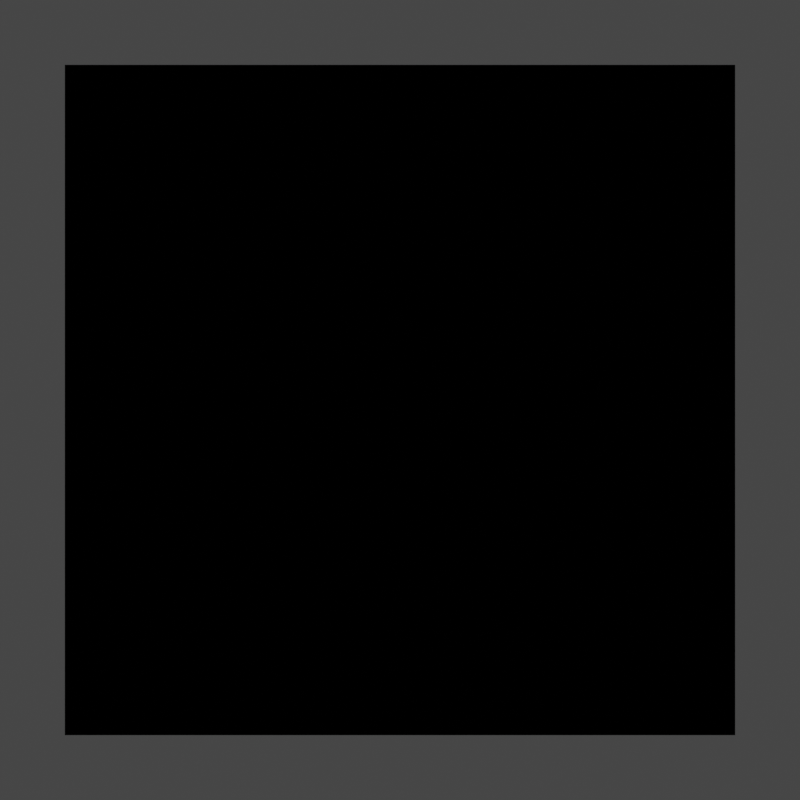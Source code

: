 # Source: binary-numbers.blend  (saved by Blender 3.0.42; exported with 4.5.12 LTS)
import bpy
from mathutils import Matrix  # noqa: F401  (used for matrix-valued properties, if any)

bpy.ops.wm.read_factory_settings(use_empty=True)
scene = bpy.context.scene
scene.name = 'Scene'

# ---- collections
col_collection = bpy.data.collections.new('Collection'); scene.collection.children.link(col_collection)

# ---- materials (node trees are filled in below, after node groups)
mat_material_001 = bpy.data.materials.new('Material.001')
mat_material_001.use_transparent_shadow = False

# ---- node groups
ng_nodegroup_002 = bpy.data.node_groups.new('NodeGroup.002', 'ShaderNodeTree')
_s = ng_nodegroup_002.interface.new_socket(name='Distance', in_out='OUTPUT', socket_type='NodeSocketFloat')
_s = ng_nodegroup_002.interface.new_socket(name='Vector', in_out='INPUT', socket_type='NodeSocketVector')
_s.min_value = -1e+04
_s.max_value = 1e+04
_N = ng_nodegroup_002.nodes; _L = ng_nodegroup_002.links
n0 = _N.new('ShaderNodeSeparateXYZ'); n0.name = 'Separate XYZ'; n0.location = (0, 0)
n1 = _N.new('NodeGroupInput'); n1.name = 'Group Input'; n1.location = (-200, 0)
n2 = _N.new('NodeGroupOutput'); n2.name = 'Group Output'; n2.location = (190, 0)
_L.new(n1.outputs[0], n0.inputs[0])
_L.new(n0.outputs[0], n2.inputs[0])
n2.is_active_output = True
ng_nodegroup_003 = bpy.data.node_groups.new('NodeGroup.003', 'ShaderNodeTree')
_s = ng_nodegroup_003.interface.new_socket(name='Bars', in_out='OUTPUT', socket_type='NodeSocketFloat')
_s = ng_nodegroup_003.interface.new_socket(name='Number', in_out='INPUT', socket_type='NodeSocketFloat')
_s.default_value = 0.5
_s.min_value = -1e+04
_s.max_value = 1e+04
_s = ng_nodegroup_003.interface.new_socket(name='Min Bars', in_out='INPUT', socket_type='NodeSocketFloat')
_s.default_value = 6.0
_s.min_value = -1e+04
_s.max_value = 1e+04
_N = ng_nodegroup_003.nodes; _L = ng_nodegroup_003.links
n0 = _N.new('ShaderNodeMath'); n0.name = 'Math.009'; n0.location = (-254, 57)
n0.operation = 'LOGARITHM'
n0.inputs[1].default_value = 2.0
n1 = _N.new('ShaderNodeMath'); n1.name = 'Math.010'; n1.location = (-69, -82)
n1.inputs[1].default_value = 1.0
n2 = _N.new('ShaderNodeMath'); n2.name = 'Math.012'; n2.location = (224, 127)
n2.operation = 'MAXIMUM'
n3 = _N.new('ShaderNodeMath'); n3.name = 'Math.008'; n3.location = (23, 73)
n3.operation = 'TRUNC'
n3.inputs[1].default_value = 2.0
n4 = _N.new('NodeGroupOutput'); n4.name = 'Group Output'; n4.location = (414, 22)
n5 = _N.new('NodeGroupInput'); n5.name = 'Group Input'; n5.location = (-492, 272)
_L.new(n5.outputs[0], n0.inputs[0])
_L.new(n2.outputs[0], n4.inputs[0])
_L.new(n5.outputs[1], n2.inputs[1])
_L.new(n0.outputs[0], n1.inputs[0])
_L.new(n1.outputs[0], n3.inputs[0])
_L.new(n3.outputs[0], n2.inputs[0])
n4.is_active_output = True
ng_nodegroup_004 = bpy.data.node_groups.new('NodeGroup.004', 'ShaderNodeTree')
_s = ng_nodegroup_004.interface.new_socket(name='Value', in_out='OUTPUT', socket_type='NodeSocketFloat')
_s = ng_nodegroup_004.interface.new_socket(name='Number', in_out='INPUT', socket_type='NodeSocketFloat')
_s.default_value = 0.5
_s.min_value = -1e+04
_s.max_value = 1e+04
_s = ng_nodegroup_004.interface.new_socket(name='Bars', in_out='INPUT', socket_type='NodeSocketFloat')
_s.default_value = 3.0
_s.min_value = -1e+04
_s.max_value = 1e+04
_s = ng_nodegroup_004.interface.new_socket(name='Distance', in_out='INPUT', socket_type='NodeSocketFloat')
_s.default_value = 0.5
_s.min_value = -1e+04
_s.max_value = 1e+04
_N = ng_nodegroup_004.nodes; _L = ng_nodegroup_004.links
n0 = _N.new('ShaderNodeMath'); n0.name = 'Math.001'; n0.location = (-99, -76)
n0.operation = 'MULTIPLY'
n1 = _N.new('ShaderNodeMath'); n1.name = 'Math.002'; n1.location = (192, -150)
n1.operation = 'POWER'
n1.inputs[0].default_value = 2.0
n2 = _N.new('NodeGroupOutput'); n2.name = 'Group Output'; n2.location = (581, -11)
n3 = _N.new('ShaderNodeMath'); n3.name = 'Math.005'; n3.location = (242, 219)
n3.operation = 'TRUNC'
n3.inputs[1].default_value = 2.0
n4 = _N.new('ShaderNodeMath'); n4.name = 'Math.003'; n4.location = (-23, -282)
n4.operation = 'TRUNC'
n4.inputs[1].default_value = 2.0
n5 = _N.new('ShaderNodeMath'); n5.name = 'Math.007'; n5.location = (414, 164)
n5.operation = 'MODULO'
n5.inputs[1].default_value = 2.0
n6 = _N.new('ShaderNodeMath'); n6.name = 'Math.006'; n6.location = (85, 247)
n6.operation = 'DIVIDE'
n7 = _N.new('NodeGroupInput'); n7.name = 'Group Input'; n7.location = (-511, 264)
n8 = _N.new('ShaderNodeMath'); n8.name = 'Math.011'; n8.location = (-337, -29)
n8.operation = 'MULTIPLY_ADD'
n8.inputs[1].default_value = -1.0
n8.inputs[2].default_value = 1.0
_L.new(n5.outputs[0], n2.inputs[0])
_L.new(n7.outputs[1], n0.inputs[1])
_L.new(n7.outputs[0], n6.inputs[0])
_L.new(n7.outputs[2], n8.inputs[0])
_L.new(n0.outputs[0], n4.inputs[0])
_L.new(n4.outputs[0], n1.inputs[1])
_L.new(n1.outputs[0], n6.inputs[1])
_L.new(n6.outputs[0], n3.inputs[0])
_L.new(n3.outputs[0], n5.inputs[0])
_L.new(n8.outputs[0], n0.inputs[0])
n2.is_active_output = True
ng_nodegroup_001 = bpy.data.node_groups.new('NodeGroup.001', 'ShaderNodeTree')
_s = ng_nodegroup_001.interface.new_socket(name='Value', in_out='OUTPUT', socket_type='NodeSocketFloat')
_s = ng_nodegroup_001.interface.new_socket(name='Vector', in_out='INPUT', socket_type='NodeSocketVector')
_s.min_value = -1e+04
_s.max_value = 1e+04
_N = ng_nodegroup_001.nodes; _L = ng_nodegroup_001.links
n0 = _N.new('ShaderNodeMath'); n0.name = 'Math.014'; n0.location = (-94, -95)
n0.operation = 'POWER'
n0.inputs[1].default_value = 2.0
n1 = _N.new('ShaderNodeSeparateXYZ'); n1.name = 'Separate XYZ.001'; n1.location = (-302, -43)
n2 = _N.new('ShaderNodeMath'); n2.name = 'Math.013'; n2.location = (-80, 95)
n2.operation = 'POWER'
n2.inputs[1].default_value = 2.0
n3 = _N.new('ShaderNodeMath'); n3.name = 'Math.015'; n3.location = (104, 2)
n4 = _N.new('NodeGroupInput'); n4.name = 'Group Input'; n4.location = (-502, 0)
n5 = _N.new('NodeGroupOutput'); n5.name = 'Group Output'; n5.location = (492, 0)
n6 = _N.new('ShaderNodeMath'); n6.name = 'Math.016'; n6.location = (302, 9)
n6.operation = 'SQRT'
n6.inputs[1].default_value = 2.0
_L.new(n4.outputs[0], n1.inputs[0])
_L.new(n6.outputs[0], n5.inputs[0])
_L.new(n1.outputs[0], n2.inputs[0])
_L.new(n1.outputs[1], n0.inputs[0])
_L.new(n2.outputs[0], n3.inputs[0])
_L.new(n0.outputs[0], n3.inputs[1])
_L.new(n3.outputs[0], n6.inputs[0])
n5.is_active_output = True
ng_nodegroup = bpy.data.node_groups.new('NodeGroup', 'ShaderNodeTree')
_s = ng_nodegroup.interface.new_socket(name='Stripes', in_out='OUTPUT', socket_type='NodeSocketFloat')
_s = ng_nodegroup.interface.new_socket(name='Circle', in_out='OUTPUT', socket_type='NodeSocketFloat')
_s = ng_nodegroup.interface.new_socket(name='Number', in_out='INPUT', socket_type='NodeSocketFloat')
_s = ng_nodegroup.interface.new_socket(name='Min Bars', in_out='INPUT', socket_type='NodeSocketFloat')
_s.default_value = 10.0
_s.min_value = -1e+04
_s.max_value = 1e+04
_N = ng_nodegroup.nodes; _L = ng_nodegroup.links
n0 = _N.new('NodeFrame'); n0.name = 'Frame.001'; n0.location = (-847, 486)
n0.width = 1026
n1 = _N.new('NodeFrame'); n1.name = 'Frame'; n1.location = (-764, 871)
n1.label = 'Circular'
n1.width = 882
n1.label_size = 64
n2 = _N.new('NodeGroupOutput'); n2.name = 'Group Output'; n2.location = (620, 449)
n3 = _N.new('ShaderNodeTexCoord'); n3.name = 'Texture Coordinate.001'; n3.location = (30, -68)
n4 = _N.new('NodeGroupInput'); n4.name = 'Group Input.001'; n4.location = (246, -30)
n5 = _N.new('ShaderNodeGroup'); n5.name = 'Group.001'; n5.location = (461, -142)
n5.label = 'LinearDistance'
n5.node_tree = ng_nodegroup_002
n6 = _N.new('ShaderNodeGroup'); n6.name = 'Group.002'; n6.location = (489, -321)
n6.label = 'Bars'
n6.node_tree = ng_nodegroup_003
n7 = _N.new('ShaderNodeGroup'); n7.name = 'Group.003'; n7.location = (856, -89)
n7.label = 'Draw'
n7.node_tree = ng_nodegroup_004
n8 = _N.new('ShaderNodeGroup'); n8.name = 'Group'; n8.location = (194, -199)
n8.label = 'CircularDistance'
n8.node_tree = ng_nodegroup_001
n9 = _N.new('ShaderNodeGroup'); n9.name = 'Group.005'; n9.location = (461, -117)
n9.label = 'Bars'
n9.node_tree = ng_nodegroup_003
n10 = _N.new('ShaderNodeGroup'); n10.name = 'Group.004'; n10.location = (712, -106)
n10.label = 'Draw'
n10.node_tree = ng_nodegroup_004
n11 = _N.new('NodeGroupInput'); n11.name = 'Group Input.002'; n11.location = (225, -30)
n12 = _N.new('ShaderNodeTexCoord'); n12.name = 'Texture Coordinate'; n12.location = (30, -30)
n3.parent = n0
n4.parent = n0
n5.parent = n0
n6.parent = n0
n7.parent = n0
n8.parent = n1
n9.parent = n1
n10.parent = n1
n11.parent = n1
n12.parent = n1
_L.new(n7.outputs[0], n2.inputs[0])
_L.new(n4.outputs[0], n6.inputs[0])
_L.new(n6.outputs[0], n7.inputs[1])
_L.new(n4.outputs[0], n7.inputs[0])
_L.new(n5.outputs[0], n7.inputs[2])
_L.new(n12.outputs[3], n8.inputs[0])
_L.new(n9.outputs[0], n10.inputs[1])
_L.new(n8.outputs[0], n10.inputs[2])
_L.new(n11.outputs[0], n10.inputs[0])
_L.new(n3.outputs[0], n5.inputs[0])
_L.new(n11.outputs[1], n9.inputs[1])
_L.new(n10.outputs[0], n2.inputs[1])
_L.new(n4.outputs[1], n6.inputs[1])
_L.new(n8.outputs[0], n9.inputs[0])
n2.is_active_output = True

# ---- material node trees
mat_material_001.use_nodes = True; mat_material_001.node_tree.nodes.clear()
_N = mat_material_001.node_tree.nodes; _L = mat_material_001.node_tree.links
n0 = _N.new('ShaderNodeTexCoord'); n0.name = 'Texture Coordinate'; n0.location = (195, 595)
n0.width = 167
n1 = _N.new('ShaderNodeOutputMaterial'); n1.name = 'Material Output'; n1.location = (738, 575)
n2 = _N.new('ShaderNodeGroup'); n2.name = 'Group'; n2.location = (418, 692)
n2.label = 'BarGenerator'
n2.width = 145
n2.node_tree = ng_nodegroup
n2.inputs[0].default_value = 0.0
n2.inputs[1].default_value = 6.0
_L.new(n2.outputs[0], n1.inputs[0])
n1.is_active_output = True

# ---- world
world_world = bpy.data.worlds.new('World'); scene.world = world_world
world_world.use_nodes = True; world_world.node_tree.nodes.clear()
_N = world_world.node_tree.nodes; _L = world_world.node_tree.links
n0 = _N.new('ShaderNodeOutputWorld'); n0.name = 'World Output'; n0.location = (300, 300)
n1 = _N.new('ShaderNodeBackground'); n1.name = 'Background'; n1.location = (10, 300)
n1.inputs[0].default_value = (0.05088, 0.05088, 0.05088, 1.0)
_L.new(n1.outputs[0], n0.inputs[0])
n0.is_active_output = True
world_world.color = (0.05088, 0.05088, 0.05088)
world_world.use_sun_shadow = False
world_world.sun_shadow_jitter_overblur = 0.0

# ---- cameras
cam_camera = bpy.data.cameras.new('Camera')
cam_camera.clip_end = 100.0
cam_camera.lens = 46.0
cam_camera.ortho_scale = 7.314

# ---- lights
light_light = bpy.data.lights.new('Light', 'POINT')
light_light.transmission_factor = 0.0
light_light.energy = 1000.0
light_light.shadow_soft_size = 0.1
light_light.shadow_maximum_resolution = 0.006
light_light.use_absolute_resolution = True

# ---- meshes
me_plane = bpy.data.meshes.new('Plane')
me_plane.from_pydata([(-1.0, -1.0, 0.0), (1.0, -1.0, 0.0), (-1.0, 1.0, 0.0), (1.0, 1.0, 0.0)], [], [(0, 1, 3, 2)])
_uv = me_plane.uv_layers.new(name='UVMap')
_uv.uv.foreach_set('vector', [0.0, 0.0, 1.0, 0.0, 1.0, 1.0, 0.0, 1.0])
me_plane.materials.append(mat_material_001)
me_plane.use_remesh_fix_poles = True
me_plane.use_remesh_preserve_attributes = False
me_plane.update()

# ---- objects
ob_light = bpy.data.objects.new('Light', light_light)
ob_camera = bpy.data.objects.new('Camera', cam_camera)
ob_plane = bpy.data.objects.new('Plane', me_plane)

# ---- transforms, parenting, visibility, modifiers, constraints
ob_light.location = (4.076, 1.005, 5.904)
ob_light.rotation_euler = (0.6503, 0.05522, 1.866)
ob_light.lock_rotations_4d = False
ob_light.empty_display_type = 'ARROWS'
ob_light.color = (0.0, 0.0, 0.0, 0.0)
ob_light.lineart.crease_threshold = 0.0
ob_camera.location = (0.0, 0.0, 3.05)
ob_camera.lock_rotations_4d = False
ob_camera.empty_display_type = 'ARROWS'
ob_camera.color = (0.0, 0.0, 0.0, 0.0)
ob_camera.display_type = 'WIRE'
ob_camera.lineart.crease_threshold = 0.0
ob_plane.location = (0.0, 0.0, 0.0)

# ---- collection membership
col_collection.objects.link(ob_light)
col_collection.objects.link(ob_camera)
col_collection.objects.link(ob_plane)

# ---- scene / render settings (as saved in the file)
scene.camera = ob_camera
scene.frame_start = 1; scene.frame_end = 600; scene.frame_set(0)
scene.render.engine = 'BLENDER_EEVEE_NEXT'
scene.render.image_settings.file_format = 'FFMPEG'
scene.render.image_settings.color_mode = 'BW'
scene.render.resolution_x = 1080
scene.render.fps = 30
scene.cycles.sampling_pattern = 'TABULATED_SOBOL'
scene.cycles.use_light_tree = False
scene.view_settings.view_transform = 'Filmic'
bpy.context.view_layer.update()
